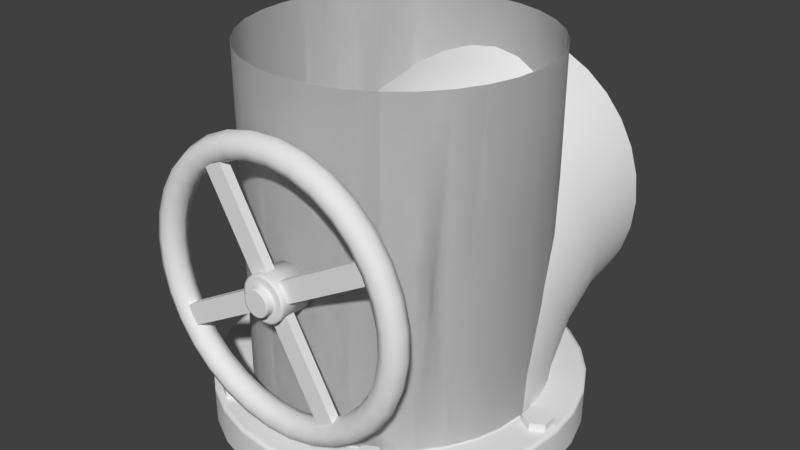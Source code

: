 # Source: PipeSet.blend  (saved by Blender 2.79.0; exported with 4.5.12 LTS)
import bpy
from mathutils import Matrix  # noqa: F401  (used for matrix-valued properties, if any)

bpy.ops.wm.read_factory_settings(use_empty=True)
scene = bpy.context.scene
scene.name = 'Scene'

# ---- collections
col_collection_1 = bpy.data.collections.new('Collection 1'); scene.collection.children.link(col_collection_1)

# ---- world
world_world = bpy.data.worlds.new('World'); scene.world = world_world
world_world.color = (0.05088, 0.05088, 0.05088)
world_world.use_sun_shadow = False
world_world.sun_shadow_jitter_overblur = 0.0
world_world.cycles.sampling_method = 'MANUAL'

# ---- meshes
me_cylinder_003 = bpy.data.meshes.new('Cylinder.003')
me_cylinder_003.from_pydata([(8.634e-09, -0.5, -0.3911), (0.07631, -0.5, -0.3836), (0.1497, -0.5, -0.3614), (0.2173, -0.5, -0.3252), (0.2766, -0.5, -0.2766), (0.3252, -0.5, -0.2173), (0.3614, -0.5, -0.1497), (0.3836, -0.5, -0.07631), (0.3911, -0.5, -4.327e-08), (0.3836, -0.5, 0.07631), (0.3614, -0.5, 0.1497), (0.3252, -0.5, 0.2173), (0.2766, -0.5, 0.2766), (0.2173, -0.5, 0.3252), (0.1497, -0.5, 0.3614), (0.07631, -0.5, 0.3836), (-1.188e-07, -0.5, 0.3911), (-0.07631, -0.5, 0.3836), (-0.1497, -0.5, 0.3614), (-0.2173, -0.5, 0.3252), (-0.2766, -0.5, 0.2766), (-0.3252, -0.5, 0.2173), (-0.3614, -0.5, 0.1497), (-0.3836, -0.5, 0.07631), (-0.3911, -0.5, -3.914e-07), (-0.3836, -0.5, -0.07631), (-0.3614, -0.5, -0.1497), (-0.3252, -0.5, -0.2173), (-0.2766, -0.5, -0.2766), (-0.2173, -0.5, -0.3252), (-0.1497, -0.5, -0.3614), (-0.07631, -0.5, -0.3836), (0.07631, 0.5, -0.3836), (8.634e-09, 0.5, -0.3911), (0.1497, 0.5, -0.3614), (0.2173, 0.5, -0.3252), (0.2766, 0.5, -0.2766), (0.3252, 0.5, -0.2173), (0.3614, 0.5, -0.1497), (0.3836, 0.5, -0.07631), (0.3911, 0.5, -9.013e-08), (0.3836, 0.5, 0.07631), (0.3614, 0.5, 0.1497), (0.3252, 0.5, 0.2173), (0.2766, 0.5, 0.2766), (0.2173, 0.5, 0.3252), (0.1497, 0.5, 0.3614), (0.07631, 0.5, 0.3836), (-1.188e-07, 0.5, 0.3911), (-0.07631, 0.5, 0.3836), (-0.1497, 0.5, 0.3614), (-0.2173, 0.5, 0.3252), (-0.2766, 0.5, 0.2766), (-0.3252, 0.5, 0.2173), (-0.3614, 0.5, 0.1497), (-0.3836, 0.5, 0.07631), (-0.3911, 0.5, -4.383e-07), (-0.3836, 0.5, -0.07631), (-0.3614, 0.5, -0.1497), (-0.3252, 0.5, -0.2173), (-0.2766, 0.5, -0.2766), (-0.2173, 0.5, -0.3252), (-0.1497, 0.5, -0.3614), (-0.07631, 0.5, -0.3836)], [], [(9, 8, 40, 41), (18, 17, 49, 50), (27, 26, 58, 59), (5, 4, 36, 37), (14, 13, 45, 46), (23, 22, 54, 55), (1, 0, 33, 32), (0, 31, 63, 33), (10, 9, 41, 42), (19, 18, 50, 51), (28, 27, 59, 60), (6, 5, 37, 38), (15, 14, 46, 47), (24, 23, 55, 56), (2, 1, 32, 34), (11, 10, 42, 43), (20, 19, 51, 52), (29, 28, 60, 61), (7, 6, 38, 39), (16, 15, 47, 48), (25, 24, 56, 57), (3, 2, 34, 35), (12, 11, 43, 44), (21, 20, 52, 53), (30, 29, 61, 62), (8, 7, 39, 40), (17, 16, 48, 49), (26, 25, 57, 58), (4, 3, 35, 36), (13, 12, 44, 45), (22, 21, 53, 54), (31, 30, 62, 63)])
me_cylinder_003.polygons.foreach_set('use_smooth', [True] * 32)
me_cylinder_003.use_remesh_preserve_volume = False
me_cylinder_003.use_remesh_preserve_attributes = False
me_cylinder_003.use_mirror_vertex_groups = False
me_cylinder_003.update()
me_cylinder_002 = bpy.data.meshes.new('Cylinder.002')
me_cylinder_002.from_pydata([(0.07631, -0.5, -0.3836), (8.634e-09, -0.5, -0.3911), (0.1497, -0.5, -0.3614), (0.2173, -0.5, -0.3252), (0.2766, -0.5, -0.2766), (0.3252, -0.5, -0.2173), (0.3614, -0.5, -0.1497), (0.3836, -0.5, -0.07631), (0.3911, -0.5, -4.642e-08), (0.3836, -0.5, 0.07631), (0.3614, -0.5, 0.1497), (0.3252, -0.5, 0.2173), (0.2766, -0.5, 0.2766), (0.2173, -0.5, 0.3252), (0.1497, -0.5, 0.3614), (0.07631, -0.5, 0.3836), (-1.188e-07, -0.5, 0.3911), (-0.07631, -0.5, 0.3836), (-0.1497, -0.5, 0.3614), (-0.2173, -0.5, 0.3252), (-0.2766, -0.5, 0.2766), (-0.3252, -0.5, 0.2173), (-0.3614, -0.5, 0.1497), (-0.3836, -0.5, 0.07631), (-0.3911, -0.5, -3.946e-07), (-0.3836, -0.5, -0.07631), (-0.3614, -0.5, -0.1497), (-0.3252, -0.5, -0.2173), (-0.2766, -0.5, -0.2766), (-0.2173, -0.5, -0.3252), (-0.1497, -0.5, -0.3614), (-0.07631, -0.5, -0.3836), (0.07631, -0.4555, -0.3925), (8.634e-09, -0.4583, -0.3994), (0.1497, -0.4469, -0.3719), (0.2173, -0.4331, -0.3385), (0.2766, -0.4145, -0.2936), (0.3252, -0.3918, -0.2388), (0.3614, -0.3659, -0.1763), (0.3836, -0.3379, -0.1086), (0.3911, -0.3087, -0.03806), (0.3836, -0.2795, 0.03244), (0.3614, -0.2514, 0.1002), (0.3252, -0.2255, 0.1627), (0.2766, -0.2028, 0.2175), (0.2173, -0.1842, 0.2624), (0.1497, -0.1704, 0.2958), (0.07631, -0.1619, 0.3164), (-1.188e-07, -0.159, 0.3233), (-0.07631, -0.1619, 0.3164), (-0.1497, -0.1704, 0.2958), (-0.2173, -0.1842, 0.2624), (-0.2766, -0.2028, 0.2175), (-0.3252, -0.2255, 0.1627), (-0.3614, -0.2514, 0.1002), (-0.3836, -0.2795, 0.03244), (-0.3911, -0.3087, -0.03806), (-0.3836, -0.3379, -0.1086), (-0.3614, -0.3659, -0.1764), (-0.3252, -0.3918, -0.2388), (-0.2766, -0.4145, -0.2936), (-0.2173, -0.4331, -0.3385), (-0.1497, -0.4469, -0.3719), (-0.07631, -0.4555, -0.3925), (0.07631, -0.4177, -0.4177), (8.634e-09, -0.423, -0.423), (0.1497, -0.402, -0.402), (0.2173, -0.3764, -0.3764), (0.2766, -0.342, -0.342), (0.3252, -0.3001, -0.3001), (0.3614, -0.2523, -0.2523), (0.3836, -0.2004, -0.2004), (0.3911, -0.1464, -0.1464), (0.3836, -0.09249, -0.09249), (0.3614, -0.0406, -0.0406), (0.3252, 0.007213, 0.007212), (0.2766, 0.04912, 0.04912), (0.2173, 0.08352, 0.08352), (0.1497, 0.1091, 0.1091), (0.07631, 0.1248, 0.1248), (-1.188e-07, 0.1301, 0.1301), (-0.07631, 0.1248, 0.1248), (-0.1497, 0.1091, 0.1091), (-0.2173, 0.08352, 0.08352), (-0.2766, 0.04912, 0.04912), (-0.3252, 0.007212, 0.007212), (-0.3614, -0.0406, -0.0406), (-0.3836, -0.09249, -0.09249), (-0.3911, -0.1464, -0.1464), (-0.3836, -0.2004, -0.2004), (-0.3614, -0.2523, -0.2523), (-0.3252, -0.3001, -0.3001), (-0.2766, -0.342, -0.342), (-0.2173, -0.3764, -0.3764), (-0.1497, -0.402, -0.402), (-0.07631, -0.4177, -0.4177), (0.07631, -0.3925, -0.4555), (8.634e-09, -0.3994, -0.4583), (0.1497, -0.3719, -0.4469), (0.2173, -0.3385, -0.4331), (0.2766, -0.2936, -0.4145), (0.3252, -0.2388, -0.3918), (0.3614, -0.1763, -0.3659), (0.3836, -0.1086, -0.3379), (0.3911, -0.03806, -0.3087), (0.3836, 0.03244, -0.2795), (0.3614, 0.1002, -0.2514), (0.3252, 0.1627, -0.2255), (0.2766, 0.2175, -0.2028), (0.2173, 0.2624, -0.1842), (0.1497, 0.2958, -0.1704), (0.07631, 0.3164, -0.1619), (-1.188e-07, 0.3233, -0.159), (-0.07631, 0.3164, -0.1619), (-0.1497, 0.2958, -0.1704), (-0.2173, 0.2624, -0.1842), (-0.2766, 0.2175, -0.2028), (-0.3252, 0.1627, -0.2255), (-0.3614, 0.1002, -0.2514), (-0.3836, 0.03244, -0.2795), (-0.3911, -0.03806, -0.3087), (-0.3836, -0.1086, -0.3379), (-0.3614, -0.1764, -0.3659), (-0.3252, -0.2388, -0.3918), (-0.2766, -0.2936, -0.4145), (-0.2173, -0.3385, -0.4331), (-0.1497, -0.3719, -0.4469), (-0.07631, -0.3925, -0.4555), (0.07631, -0.3836, -0.5), (8.634e-09, -0.3911, -0.5), (0.1497, -0.3614, -0.5), (0.2173, -0.3252, -0.5), (0.2766, -0.2766, -0.5), (0.3252, -0.2173, -0.5), (0.3614, -0.1497, -0.5), (0.3836, -0.07631, -0.5), (0.3911, -1.192e-07, -0.5), (0.3836, 0.07631, -0.5), (0.3614, 0.1497, -0.5), (0.3252, 0.2173, -0.5), (0.2766, 0.2766, -0.5), (0.2173, 0.3252, -0.5), (0.1497, 0.3614, -0.5), (0.07631, 0.3836, -0.5), (-1.188e-07, 0.3911, -0.5), (-0.07631, 0.3836, -0.5), (-0.1497, 0.3614, -0.5), (-0.2173, 0.3252, -0.5), (-0.2766, 0.2766, -0.5), (-0.3252, 0.2173, -0.5), (-0.3614, 0.1497, -0.5), (-0.3836, 0.07631, -0.5), (-0.3911, -4.768e-07, -0.5), (-0.3836, -0.07631, -0.5), (-0.3614, -0.1497, -0.5), (-0.3252, -0.2173, -0.5), (-0.2766, -0.2766, -0.5), (-0.2173, -0.3252, -0.5), (-0.1497, -0.3614, -0.5), (-0.07631, -0.3836, -0.5)], [], [(25, 24, 56, 57), (32, 33, 65, 64), (12, 11, 43, 44), (26, 25, 57, 58), (13, 12, 44, 45), (27, 26, 58, 59), (14, 13, 45, 46), (0, 1, 33, 32), (28, 27, 59, 60), (15, 14, 46, 47), (2, 0, 32, 34), (29, 28, 60, 61), (16, 15, 47, 48), (3, 2, 34, 35), (30, 29, 61, 62), (17, 16, 48, 49), (4, 3, 35, 36), (31, 30, 62, 63), (18, 17, 49, 50), (5, 4, 36, 37), (1, 31, 63, 33), (19, 18, 50, 51), (6, 5, 37, 38), (20, 19, 51, 52), (7, 6, 38, 39), (21, 20, 52, 53), (8, 7, 39, 40), (22, 21, 53, 54), (9, 8, 40, 41), (23, 22, 54, 55), (10, 9, 41, 42), (24, 23, 55, 56), (11, 10, 42, 43), (68, 67, 99, 100), (60, 59, 91, 92), (47, 46, 78, 79), (34, 32, 64, 66), (61, 60, 92, 93), (48, 47, 79, 80), (35, 34, 66, 67), (62, 61, 93, 94), (49, 48, 80, 81), (36, 35, 67, 68), (63, 62, 94, 95), (50, 49, 81, 82), (37, 36, 68, 69), (33, 63, 95, 65), (51, 50, 82, 83), (38, 37, 69, 70), (52, 51, 83, 84), (39, 38, 70, 71), (53, 52, 84, 85), (40, 39, 71, 72), (54, 53, 85, 86), (41, 40, 72, 73), (55, 54, 86, 87), (42, 41, 73, 74), (56, 55, 87, 88), (43, 42, 74, 75), (57, 56, 88, 89), (44, 43, 75, 76), (58, 57, 89, 90), (45, 44, 76, 77), (59, 58, 90, 91), (46, 45, 77, 78), (103, 102, 134, 135), (95, 94, 126, 127), (82, 81, 113, 114), (69, 68, 100, 101), (65, 95, 127, 97), (83, 82, 114, 115), (70, 69, 101, 102), (84, 83, 115, 116), (71, 70, 102, 103), (85, 84, 116, 117), (72, 71, 103, 104), (86, 85, 117, 118), (73, 72, 104, 105), (87, 86, 118, 119), (74, 73, 105, 106), (88, 87, 119, 120), (75, 74, 106, 107), (89, 88, 120, 121), (76, 75, 107, 108), (90, 89, 121, 122), (77, 76, 108, 109), (91, 90, 122, 123), (78, 77, 109, 110), (64, 65, 97, 96), (92, 91, 123, 124), (79, 78, 110, 111), (66, 64, 96, 98), (93, 92, 124, 125), (80, 79, 111, 112), (67, 66, 98, 99), (94, 93, 125, 126), (81, 80, 112, 113), (117, 116, 148, 149), (104, 103, 135, 136), (118, 117, 149, 150), (105, 104, 136, 137), (119, 118, 150, 151), (106, 105, 137, 138), (120, 119, 151, 152), (107, 106, 138, 139), (121, 120, 152, 153), (108, 107, 139, 140), (122, 121, 153, 154), (109, 108, 140, 141), (123, 122, 154, 155), (110, 109, 141, 142), (96, 97, 129, 128), (124, 123, 155, 156), (111, 110, 142, 143), (98, 96, 128, 130), (125, 124, 156, 157), (112, 111, 143, 144), (99, 98, 130, 131), (126, 125, 157, 158), (113, 112, 144, 145), (100, 99, 131, 132), (127, 126, 158, 159), (114, 113, 145, 146), (101, 100, 132, 133), (97, 127, 159, 129), (115, 114, 146, 147), (102, 101, 133, 134), (116, 115, 147, 148)])
me_cylinder_002.polygons.foreach_set('use_smooth', [True] * 128)
me_cylinder_002.use_remesh_preserve_volume = False
me_cylinder_002.use_remesh_preserve_attributes = False
me_cylinder_002.use_mirror_vertex_groups = False
me_cylinder_002.update()
me_cylinder_001 = bpy.data.meshes.new('Cylinder.001')
me_cylinder_001.from_pydata([(8.634e-09, -0.5, -0.3911), (0.07631, -0.5, -0.3836), (0.1497, -0.5, -0.3614), (0.2173, -0.5, -0.3252), (0.2766, -0.5, -0.2766), (0.3252, -0.5, -0.2173), (0.3614, -0.5, -0.1497), (0.3836, -0.5, -0.07631), (0.3911, -0.5, -4.327e-08), (0.3836, -0.5, 0.07631), (0.3614, -0.5, 0.1497), (0.3252, -0.5, 0.2173), (0.2766, -0.5, 0.2766), (0.2173, -0.5, 0.3252), (0.1497, -0.5, 0.3614), (0.07631, -0.5, 0.3836), (-1.188e-07, -0.5, 0.3911), (-0.07631, -0.5, 0.3836), (-0.1497, -0.5, 0.3614), (-0.2173, -0.5, 0.3252), (-0.2766, -0.5, 0.2766), (-0.3252, -0.5, 0.2173), (-0.3614, -0.5, 0.1497), (-0.3836, -0.5, 0.07631), (-0.3911, -0.5, -3.914e-07), (-0.3836, -0.5, -0.07631), (-0.3614, -0.5, -0.1497), (-0.3252, -0.5, -0.2173), (-0.2766, -0.5, -0.2766), (-0.2173, -0.5, -0.3252), (-0.1497, -0.5, -0.3614), (-0.07631, -0.5, -0.3836), (0.07631, 0.5, -0.3836), (8.634e-09, 0.5, -0.3911), (0.1497, 0.5, -0.3614), (0.2173, 0.5, -0.3252), (0.2766, 0.5, -0.2766), (0.3252, 0.5, -0.2173), (0.3614, 0.5, -0.1497), (0.3836, 0.5, -0.07631), (0.3911, 0.5, -9.013e-08), (0.3836, 0.5, 0.07631), (0.3614, 0.5, 0.1497), (0.3252, 0.5, 0.2173), (0.2766, 0.5, 0.2766), (0.2173, 0.5, 0.3252), (0.1497, 0.5, 0.3614), (0.07631, 0.5, 0.3836), (-1.188e-07, 0.5, 0.3911), (-0.07631, 0.5, 0.3836), (-0.1497, 0.5, 0.3614), (-0.2173, 0.5, 0.3252), (-0.2766, 0.5, 0.2766), (-0.3252, 0.5, 0.2173), (-0.3614, 0.5, 0.1497), (-0.3836, 0.5, 0.07631), (-0.3911, 0.5, -4.383e-07), (-0.3836, 0.5, -0.07631), (-0.3614, 0.5, -0.1497), (-0.3252, 0.5, -0.2173), (-0.2766, 0.5, -0.2766), (-0.2173, 0.5, -0.3252), (-0.1497, 0.5, -0.3614), (-0.07631, 0.5, -0.3836), (0.3346, 0.1904, 0.4369), (0.3257, 0.1854, 0.4616), (0.3042, 0.1731, 0.4719), (0.2827, 0.1609, 0.4616), (0.2738, 0.1558, 0.4369), (0.2827, 0.1609, 0.4121), (0.3042, 0.1731, 0.4019), (0.3257, 0.1854, 0.4121), (0.291, 0.252, 0.4369), (0.2833, 0.2453, 0.4616), (0.2646, 0.2291, 0.4719), (0.2459, 0.2129, 0.4616), (0.2381, 0.2062, 0.4369), (0.2459, 0.2129, 0.4121), (0.2646, 0.2291, 0.4019), (0.2833, 0.2453, 0.4121), (0.2363, 0.304, 0.4369), (0.23, 0.2959, 0.4616), (0.2148, 0.2763, 0.4719), (0.1996, 0.2568, 0.4616), (0.1933, 0.2487, 0.4369), (0.1996, 0.2568, 0.4121), (0.2148, 0.2763, 0.4019), (0.23, 0.2959, 0.4121), (0.1724, 0.3442, 0.4369), (0.1678, 0.3351, 0.4616), (0.1568, 0.3129, 0.4719), (0.1457, 0.2908, 0.4616), (0.1411, 0.2816, 0.4369), (0.1457, 0.2908, 0.4121), (0.1568, 0.3129, 0.4019), (0.1678, 0.3351, 0.4121), (0.102, 0.3713, 0.4369), (0.09924, 0.3614, 0.4616), (0.09269, 0.3375, 0.4719), (0.08613, 0.3136, 0.4616), (0.08342, 0.3038, 0.4369), (0.08613, 0.3136, 0.4121), (0.09269, 0.3375, 0.4019), (0.09924, 0.3614, 0.4121), (0.02757, 0.384, 0.4369), (0.02684, 0.3738, 0.4616), (0.02506, 0.3491, 0.4719), (0.02329, 0.3244, 0.4616), (0.02256, 0.3142, 0.4369), (0.02329, 0.3244, 0.4121), (0.02506, 0.3491, 0.4019), (0.02684, 0.3738, 0.4121), (-0.04788, 0.382, 0.4369), (-0.0466, 0.3718, 0.4616), (-0.04352, 0.3473, 0.4719), (-0.04045, 0.3227, 0.4616), (-0.03917, 0.3126, 0.4369), (-0.04045, 0.3227, 0.4121), (-0.04352, 0.3473, 0.4019), (-0.0466, 0.3718, 0.4121), (-0.1215, 0.3653, 0.4369), (-0.1182, 0.3556, 0.4616), (-0.1104, 0.3321, 0.4719), (-0.1026, 0.3086, 0.4616), (-0.0994, 0.2989, 0.4369), (-0.1026, 0.3086, 0.4121), (-0.1104, 0.3321, 0.4019), (-0.1182, 0.3556, 0.4121), (-0.1904, 0.3346, 0.4369), (-0.1854, 0.3257, 0.4616), (-0.1731, 0.3042, 0.4719), (-0.1609, 0.2827, 0.4616), (-0.1558, 0.2738, 0.4369), (-0.1609, 0.2827, 0.4121), (-0.1731, 0.3042, 0.4019), (-0.1854, 0.3257, 0.4121), (-0.252, 0.291, 0.4369), (-0.2453, 0.2833, 0.4616), (-0.2291, 0.2646, 0.4719), (-0.2129, 0.2459, 0.4616), (-0.2062, 0.2381, 0.4369), (-0.2129, 0.2459, 0.4121), (-0.2291, 0.2646, 0.4019), (-0.2453, 0.2833, 0.4121), (-0.304, 0.2363, 0.4369), (-0.2959, 0.23, 0.4616), (-0.2763, 0.2148, 0.4719), (-0.2568, 0.1996, 0.4616), (-0.2487, 0.1933, 0.4369), (-0.2568, 0.1996, 0.4121), (-0.2763, 0.2148, 0.4019), (-0.2959, 0.23, 0.4121), (-0.3442, 0.1724, 0.4369), (-0.3351, 0.1678, 0.4616), (-0.3129, 0.1568, 0.4719), (-0.2908, 0.1457, 0.4616), (-0.2816, 0.1411, 0.4369), (-0.2908, 0.1457, 0.4121), (-0.3129, 0.1568, 0.4019), (-0.3351, 0.1678, 0.4121), (-0.3713, 0.102, 0.4369), (-0.3614, 0.09924, 0.4616), (-0.3375, 0.09269, 0.4719), (-0.3136, 0.08613, 0.4616), (-0.3038, 0.08342, 0.4369), (-0.3136, 0.08613, 0.4121), (-0.3375, 0.09269, 0.4019), (-0.3614, 0.09924, 0.4121), (-0.384, 0.02757, 0.4369), (-0.3738, 0.02684, 0.4616), (-0.3491, 0.02506, 0.4719), (-0.3244, 0.02329, 0.4616), (-0.3142, 0.02256, 0.4369), (-0.3244, 0.02329, 0.4121), (-0.3491, 0.02506, 0.4019), (-0.3738, 0.02684, 0.4121), (-0.382, -0.04788, 0.4369), (-0.3718, -0.0466, 0.4616), (-0.3473, -0.04352, 0.4719), (-0.3227, -0.04045, 0.4616), (-0.3126, -0.03917, 0.4369), (-0.3227, -0.04045, 0.4121), (-0.3473, -0.04352, 0.4019), (-0.3718, -0.0466, 0.4121), (-0.3653, -0.1215, 0.4369), (-0.3556, -0.1182, 0.4616), (-0.3321, -0.1104, 0.4719), (-0.3086, -0.1026, 0.4616), (-0.2989, -0.0994, 0.4369), (-0.3086, -0.1026, 0.4121), (-0.3321, -0.1104, 0.4019), (-0.3556, -0.1182, 0.4121), (-0.3346, -0.1904, 0.4369), (-0.3257, -0.1854, 0.4616), (-0.3042, -0.1731, 0.4719), (-0.2827, -0.1609, 0.4616), (-0.2738, -0.1558, 0.4369), (-0.2827, -0.1609, 0.4121), (-0.3042, -0.1731, 0.4019), (-0.3257, -0.1854, 0.4121), (-0.291, -0.252, 0.4369), (-0.2833, -0.2453, 0.4616), (-0.2646, -0.2291, 0.4719), (-0.2459, -0.2129, 0.4616), (-0.2381, -0.2062, 0.4369), (-0.2459, -0.2129, 0.4121), (-0.2646, -0.2291, 0.4019), (-0.2833, -0.2453, 0.4121), (-0.2363, -0.304, 0.4369), (-0.23, -0.2959, 0.4616), (-0.2148, -0.2763, 0.4719), (-0.1996, -0.2568, 0.4616), (-0.1933, -0.2487, 0.4369), (-0.1996, -0.2568, 0.4121), (-0.2148, -0.2763, 0.4019), (-0.23, -0.2959, 0.4121), (-0.1724, -0.3442, 0.4369), (-0.1678, -0.3351, 0.4616), (-0.1568, -0.3129, 0.4719), (-0.1457, -0.2908, 0.4616), (-0.1411, -0.2816, 0.4369), (-0.1457, -0.2908, 0.4121), (-0.1568, -0.3129, 0.4019), (-0.1678, -0.3351, 0.4121), (-0.102, -0.3713, 0.4369), (-0.09924, -0.3614, 0.4616), (-0.09269, -0.3375, 0.4719), (-0.08613, -0.3136, 0.4616), (-0.08342, -0.3038, 0.4369), (-0.08613, -0.3136, 0.4121), (-0.09269, -0.3375, 0.4019), (-0.09924, -0.3614, 0.4121), (-0.02757, -0.384, 0.4369), (-0.02684, -0.3738, 0.4616), (-0.02506, -0.3491, 0.4719), (-0.02329, -0.3244, 0.4616), (-0.02256, -0.3142, 0.4369), (-0.02329, -0.3244, 0.4121), (-0.02506, -0.3491, 0.4019), (-0.02684, -0.3738, 0.4121), (0.04788, -0.382, 0.4369), (0.0466, -0.3718, 0.4616), (0.04352, -0.3473, 0.4719), (0.04045, -0.3227, 0.4616), (0.03917, -0.3126, 0.4369), (0.04045, -0.3227, 0.4121), (0.04352, -0.3473, 0.4019), (0.0466, -0.3718, 0.4121), (0.1215, -0.3653, 0.4369), (0.1182, -0.3556, 0.4616), (0.1104, -0.3321, 0.4719), (0.1026, -0.3086, 0.4616), (0.0994, -0.2989, 0.4369), (0.1026, -0.3086, 0.4121), (0.1104, -0.3321, 0.4019), (0.1182, -0.3556, 0.4121), (0.1904, -0.3346, 0.4369), (0.1854, -0.3257, 0.4616), (0.1731, -0.3042, 0.4719), (0.1609, -0.2827, 0.4616), (0.1558, -0.2738, 0.4369), (0.1609, -0.2827, 0.4121), (0.1731, -0.3042, 0.4019), (0.1854, -0.3257, 0.4121), (0.252, -0.291, 0.4369), (0.2453, -0.2833, 0.4616), (0.2291, -0.2646, 0.4719), (0.2129, -0.2459, 0.4616), (0.2062, -0.2381, 0.4369), (0.2129, -0.2459, 0.4121), (0.2291, -0.2646, 0.4019), (0.2453, -0.2833, 0.4121), (0.304, -0.2363, 0.4369), (0.2959, -0.23, 0.4616), (0.2763, -0.2148, 0.4719), (0.2568, -0.1996, 0.4616), (0.2487, -0.1933, 0.4369), (0.2568, -0.1996, 0.4121), (0.2763, -0.2148, 0.4019), (0.2959, -0.23, 0.4121), (0.3442, -0.1724, 0.4369), (0.3351, -0.1678, 0.4616), (0.3129, -0.1568, 0.4719), (0.2908, -0.1457, 0.4616), (0.2816, -0.1411, 0.4369), (0.2908, -0.1457, 0.4121), (0.3129, -0.1568, 0.4019), (0.3351, -0.1678, 0.4121), (0.3713, -0.102, 0.4369), (0.3614, -0.09924, 0.4616), (0.3375, -0.09269, 0.4719), (0.3136, -0.08613, 0.4616), (0.3038, -0.08342, 0.4369), (0.3136, -0.08613, 0.4121), (0.3375, -0.09269, 0.4019), (0.3614, -0.09924, 0.4121), (0.384, -0.02757, 0.4369), (0.3738, -0.02684, 0.4616), (0.3491, -0.02506, 0.4719), (0.3244, -0.02329, 0.4616), (0.3142, -0.02256, 0.4369), (0.3244, -0.02329, 0.4121), (0.3491, -0.02506, 0.4019), (0.3738, -0.02684, 0.4121), (0.382, 0.04788, 0.4369), (0.3718, 0.0466, 0.4616), (0.3473, 0.04352, 0.4719), (0.3227, 0.04045, 0.4616), (0.3126, 0.03917, 0.4369), (0.3227, 0.04045, 0.4121), (0.3473, 0.04352, 0.4019), (0.3718, 0.0466, 0.4121), (0.3653, 0.1215, 0.4369), (0.3556, 0.1182, 0.4616), (0.3321, 0.1104, 0.4719), (0.3086, 0.1026, 0.4616), (0.2989, 0.0994, 0.4369), (0.3086, 0.1026, 0.4121), (0.3321, 0.1104, 0.4019), (0.3556, 0.1182, 0.4121), (-1.49e-08, 0.06029, 0.385), (-5.549e-09, 0.03506, 0.4769), (0.01176, 0.05914, 0.385), (0.00684, 0.03439, 0.4769), (0.02307, 0.0557, 0.385), (0.01342, 0.03239, 0.4769), (0.0335, 0.05013, 0.385), (0.01948, 0.02915, 0.4769), (0.04263, 0.04263, 0.385), (0.02479, 0.02479, 0.4769), (0.05013, 0.0335, 0.385), (0.02915, 0.01948, 0.4769), (0.0557, 0.02307, 0.385), (0.03239, 0.01342, 0.4769), (0.05914, 0.01176, 0.385), (0.03439, 0.00684, 0.4769), (0.06029, 0.0, 0.385), (0.03506, 0.0, 0.4769), (0.05914, -0.01176, 0.385), (0.03439, -0.00684, 0.4769), (0.0557, -0.02307, 0.385), (0.03239, -0.01342, 0.4769), (0.05013, -0.0335, 0.385), (0.02915, -0.01948, 0.4769), (0.04263, -0.04263, 0.385), (0.02479, -0.02479, 0.4769), (0.0335, -0.05013, 0.385), (0.01948, -0.02915, 0.4769), (0.02307, -0.0557, 0.385), (0.01342, -0.03239, 0.4769), (0.01176, -0.05914, 0.385), (0.00684, -0.03439, 0.4769), (-3.455e-08, -0.06029, 0.385), (-3.426e-08, -0.03506, 0.4769), (-0.01176, -0.05914, 0.385), (-0.00684, -0.03439, 0.4769), (-0.02307, -0.0557, 0.385), (-0.01342, -0.03239, 0.4769), (-0.0335, -0.05013, 0.385), (-0.01948, -0.02915, 0.4769), (-0.04263, -0.04263, 0.385), (-0.02479, -0.02479, 0.4769), (-0.05013, -0.0335, 0.385), (-0.02915, -0.01948, 0.4769), (-0.0557, -0.02307, 0.385), (-0.03239, -0.01342, 0.4769), (-0.05914, -0.01176, 0.385), (-0.03439, -0.00684, 0.4769), (-0.06029, 0.0, 0.385), (-0.03506, 0.0, 0.4769), (-0.05914, 0.01176, 0.385), (-0.03439, 0.00684, 0.4769), (-0.0557, 0.02307, 0.385), (-0.03239, 0.01342, 0.4769), (-0.05013, 0.0335, 0.385), (-0.02915, 0.01948, 0.4769), (-0.04263, 0.04263, 0.385), (-0.02479, 0.02479, 0.4769), (-0.0335, 0.05013, 0.385), (-0.01948, 0.02915, 0.4769), (-0.02307, 0.0557, 0.385), (-0.01342, 0.03239, 0.4769), (-0.01176, 0.05914, 0.385), (-0.00684, 0.03439, 0.4769), (0.01176, 0.05914, 0.4769), (-1.49e-08, 0.06029, 0.4769), (0.02307, 0.0557, 0.4769), (0.0335, 0.05013, 0.4769), (0.04263, 0.04263, 0.4769), (0.05013, 0.0335, 0.4769), (0.0557, 0.02307, 0.4769), (0.05914, 0.01176, 0.4769), (0.06029, 0.0, 0.4769), (0.05914, -0.01176, 0.4769), (0.0557, -0.02307, 0.4769), (0.05013, -0.0335, 0.4769), (0.04263, -0.04263, 0.4769), (0.0335, -0.05013, 0.4769), (0.02307, -0.0557, 0.4769), (0.01176, -0.05914, 0.4769), (-3.455e-08, -0.06029, 0.4769), (-0.01176, -0.05914, 0.4769), (-0.02307, -0.0557, 0.4769), (-0.0335, -0.05013, 0.4769), (-0.04263, -0.04263, 0.4769), (-0.05013, -0.0335, 0.4769), (-0.0557, -0.02307, 0.4769), (-0.05914, -0.01176, 0.4769), (-0.06029, 0.0, 0.4769), (-0.05914, 0.01176, 0.4769), (-0.0557, 0.02307, 0.4769), (-0.05013, 0.0335, 0.4769), (-0.04263, 0.04263, 0.4769), (-0.0335, 0.05013, 0.4769), (-0.02307, 0.0557, 0.4769), (-0.01176, 0.05914, 0.4769), (0.006367, 0.03201, 0.4988), (-4.225e-09, 0.03263, 0.4988), (0.01249, 0.03015, 0.4988), (0.01813, 0.02714, 0.4988), (0.02308, 0.02308, 0.4988), (0.02713, 0.01813, 0.4988), (0.03015, 0.01249, 0.4988), (0.03201, 0.006367, 0.4988), (0.03263, 0.0, 0.4988), (0.03201, -0.006367, 0.4988), (0.03015, -0.01249, 0.4988), (0.02713, -0.01813, 0.4988), (0.02308, -0.02308, 0.4988), (0.01813, -0.02714, 0.4988), (0.01249, -0.03015, 0.4988), (0.006367, -0.03201, 0.4988), (-3.313e-08, -0.03263, 0.4988), (-0.006367, -0.03201, 0.4988), (-0.01249, -0.03015, 0.4988), (-0.01813, -0.02713, 0.4988), (-0.02308, -0.02308, 0.4988), (-0.02713, -0.01813, 0.4988), (-0.03015, -0.01249, 0.4988), (-0.03201, -0.006367, 0.4988), (-0.03263, 0.0, 0.4988), (-0.03201, 0.006367, 0.4988), (-0.03015, 0.01249, 0.4988), (-0.02713, 0.01813, 0.4988), (-0.02308, 0.02308, 0.4988), (-0.01813, 0.02713, 0.4988), (-0.01249, 0.03015, 0.4988), (-0.006367, 0.03201, 0.4988), (-0.04235, 0.01983, 0.4569), (-0.1973, 0.2921, 0.4569), (-0.04235, 0.01983, 0.432), (-0.1973, 0.2921, 0.432), (0.004584, 0.04654, 0.4569), (-0.1503, 0.3188, 0.4569), (0.004584, 0.04654, 0.432), (-0.1503, 0.3188, 0.432), (0.01983, 0.04235, 0.4569), (0.2921, 0.1973, 0.4569), (0.01983, 0.04235, 0.432), (0.2921, 0.1973, 0.432), (0.04654, -0.004584, 0.4569), (0.3188, 0.1503, 0.4569), (0.04654, -0.004584, 0.432), (0.3188, 0.1503, 0.432), (0.04235, -0.01983, 0.4569), (0.1973, -0.2921, 0.4569), (0.04235, -0.01983, 0.432), (0.1973, -0.2921, 0.432), (-0.004584, -0.04654, 0.4569), (0.1503, -0.3188, 0.4569), (-0.004584, -0.04654, 0.432), (0.1503, -0.3188, 0.432), (-0.01983, -0.04235, 0.4569), (-0.2921, -0.1973, 0.4569), (-0.01983, -0.04235, 0.432), (-0.2921, -0.1973, 0.432), (-0.04654, 0.004584, 0.4569), (-0.3188, -0.1503, 0.4569), (-0.04654, 0.004584, 0.432), (-0.3188, -0.1503, 0.432), (-1.49e-08, 0.06029, 0.4703), (0.01176, 0.05914, 0.4703), (0.02307, 0.0557, 0.4703), (0.0335, 0.05013, 0.4703), (0.04263, 0.04263, 0.4703), (0.05013, 0.0335, 0.4703), (0.0557, 0.02307, 0.4703), (0.05914, 0.01176, 0.4703), (0.06029, 0.0, 0.4703), (0.05914, -0.01176, 0.4703), (0.0557, -0.02307, 0.4703), (0.05013, -0.0335, 0.4703), (0.04263, -0.04263, 0.4703), (0.0335, -0.05013, 0.4703), (0.02307, -0.0557, 0.4703), (0.01176, -0.05914, 0.4703), (-3.455e-08, -0.06029, 0.4703), (-0.01176, -0.05914, 0.4703), (-0.02307, -0.0557, 0.4703), (-0.0335, -0.05013, 0.4703), (-0.04263, -0.04263, 0.4703), (-0.05013, -0.0335, 0.4703), (-0.0557, -0.02307, 0.4703), (-0.05914, -0.01176, 0.4703), (-0.06029, 0.0, 0.4703), (-0.05914, 0.01176, 0.4703), (-0.0557, 0.02307, 0.4703), (-0.05013, 0.0335, 0.4703), (-0.04263, 0.04263, 0.4703), (-0.0335, 0.05013, 0.4703), (-0.02307, 0.0557, 0.4703), (-0.01176, 0.05914, 0.4703), (-1.287e-08, 0.0548, 0.4769), (0.01069, 0.05375, 0.4769), (0.02097, 0.05063, 0.4769), (0.03045, 0.04557, 0.4769), (0.03875, 0.03875, 0.4769), (0.04557, 0.03045, 0.4769), (0.05063, 0.02097, 0.4769), (0.05375, 0.01069, 0.4769), (0.0548, 0.0, 0.4769), (0.05375, -0.01069, 0.4769), (0.05063, -0.02097, 0.4769), (0.04557, -0.03045, 0.4769), (0.03875, -0.03875, 0.4769), (0.03045, -0.04557, 0.4769), (0.02097, -0.05063, 0.4769), (0.01069, -0.05375, 0.4769), (-3.449e-08, -0.0548, 0.4769), (-0.01069, -0.05375, 0.4769), (-0.02097, -0.05063, 0.4769), (-0.03045, -0.04557, 0.4769), (-0.03875, -0.03875, 0.4769), (-0.04557, -0.03045, 0.4769), (-0.05063, -0.02097, 0.4769), (-0.05375, -0.01069, 0.4769), (-0.0548, 0.0, 0.4769), (-0.05375, 0.01069, 0.4769), (-0.05063, 0.02097, 0.4769), (-0.04557, 0.03045, 0.4769), (-0.03875, 0.03875, 0.4769), (-0.03045, 0.04557, 0.4769), (-0.02097, 0.05063, 0.4769), (-0.01069, 0.05375, 0.4769), (-6.977e-09, 0.03891, 0.4769), (0.007591, 0.03816, 0.4769), (0.01489, 0.03595, 0.4769), (0.02162, 0.03235, 0.4769), (0.02751, 0.02751, 0.4769), (0.03235, 0.02162, 0.4769), (0.03595, 0.01489, 0.4769), (0.03816, 0.007591, 0.4769), (0.03891, 0.0, 0.4769), (0.03816, -0.007591, 0.4769), (0.03595, -0.01489, 0.4769), (0.03235, -0.02162, 0.4769), (0.02751, -0.02751, 0.4769), (0.02162, -0.03235, 0.4769), (0.01489, -0.03595, 0.4769), (0.007591, -0.03816, 0.4769), (-3.431e-08, -0.03891, 0.4769), (-0.007591, -0.03816, 0.4769), (-0.01489, -0.03595, 0.4769), (-0.02162, -0.03235, 0.4769), (-0.02751, -0.02751, 0.4769), (-0.03235, -0.02162, 0.4769), (-0.03595, -0.01489, 0.4769), (-0.03816, -0.007591, 0.4769), (-0.03891, 0.0, 0.4769), (-0.03816, 0.007591, 0.4769), (-0.03595, 0.01489, 0.4769), (-0.03235, 0.02162, 0.4769), (-0.02751, 0.02751, 0.4769), (-0.02162, 0.03235, 0.4769), (-0.01489, 0.03595, 0.4769), (-0.007591, 0.03816, 0.4769), (0.01948, 0.02915, 0.4802), (0.02479, 0.02479, 0.4802), (-0.01342, 0.03239, 0.4802), (-0.00684, 0.03439, 0.4802), (-0.00684, -0.03439, 0.4802), (-0.01342, -0.03239, 0.4802), (0.02915, 0.01948, 0.4802), (-5.549e-09, 0.03506, 0.4802), (-0.01948, -0.02915, 0.4802), (0.03239, 0.01342, 0.4802), (-0.02479, -0.02479, 0.4802), (0.03439, 0.00684, 0.4802), (-0.02915, -0.01948, 0.4802), (0.03506, 0.0, 0.4802), (-0.03239, -0.01342, 0.4802), (0.03439, -0.00684, 0.4802), (-0.03439, -0.00684, 0.4802), (0.03239, -0.01342, 0.4802), (-0.03506, 0.0, 0.4802), (0.02915, -0.01948, 0.4802), (-0.03439, 0.00684, 0.4802), (0.02479, -0.02479, 0.4802), (-0.03239, 0.01342, 0.4802), (0.01948, -0.02915, 0.4802), (-0.02915, 0.01948, 0.4802), (0.01342, -0.03239, 0.4802), (0.00684, 0.03439, 0.4802), (-0.02479, 0.02479, 0.4802), (0.00684, -0.03439, 0.4802), (0.01342, 0.03239, 0.4802), (-0.01948, 0.02915, 0.4802), (-3.426e-08, -0.03506, 0.4802), (0.01948, 0.02915, 0.4963), (-0.01342, 0.03239, 0.4963), (-0.00684, -0.03439, 0.4963), (0.02479, 0.02479, 0.4963), (-0.00684, 0.03439, 0.4963), (-0.01342, -0.03239, 0.4963), (0.02915, 0.01948, 0.4963), (-5.549e-09, 0.03506, 0.4963), (-0.01948, -0.02915, 0.4963), (0.03239, 0.01342, 0.4963), (-0.02479, -0.02479, 0.4963), (0.03439, 0.00684, 0.4963), (-0.02915, -0.01948, 0.4963), (0.03506, 0.0, 0.4963), (-0.03239, -0.01342, 0.4963), (0.03439, -0.00684, 0.4963), (-0.03439, -0.00684, 0.4963), (0.03239, -0.01342, 0.4963), (-0.03506, 0.0, 0.4963), (0.02915, -0.01948, 0.4963), (-0.03439, 0.00684, 0.4963), (0.02479, -0.02479, 0.4963), (-0.03239, 0.01342, 0.4963), (0.01948, -0.02915, 0.4963), (-0.02915, 0.01948, 0.4963), (0.01342, -0.03239, 0.4963), (0.00684, 0.03439, 0.4963), (-0.02479, 0.02479, 0.4963), (0.00684, -0.03439, 0.4963), (0.01342, 0.03239, 0.4963), (-0.01948, 0.02915, 0.4963), (-3.426e-08, -0.03506, 0.4963), (0.00684, 0.03439, 0.4988), (-5.549e-09, 0.03506, 0.4988), (0.01342, 0.03239, 0.4988), (0.01948, 0.02915, 0.4988), (0.02479, 0.02479, 0.4988), (0.02915, 0.01948, 0.4988), (0.03239, 0.01342, 0.4988), (0.03439, 0.00684, 0.4988), (0.03506, 0.0, 0.4988), (0.03439, -0.00684, 0.4988), (0.03239, -0.01342, 0.4988), (0.02915, -0.01948, 0.4988), (0.02479, -0.02479, 0.4988), (0.01948, -0.02915, 0.4988), (0.01342, -0.03239, 0.4988), (0.00684, -0.03439, 0.4988), (-3.426e-08, -0.03506, 0.4988), (-0.00684, -0.03439, 0.4988), (-0.01342, -0.03239, 0.4988), (-0.01948, -0.02915, 0.4988), (-0.02479, -0.02479, 0.4988), (-0.02915, -0.01948, 0.4988), (-0.03239, -0.01342, 0.4988), (-0.03439, -0.00684, 0.4988), (-0.03506, 0.0, 0.4988), (-0.03439, 0.00684, 0.4988), (-0.03239, 0.01342, 0.4988), (-0.02915, 0.01948, 0.4988), (-0.02479, 0.02479, 0.4988), (-0.01948, 0.02915, 0.4988), (-0.01342, 0.03239, 0.4988), (-0.00684, 0.03439, 0.4988)], [], [(9, 8, 40, 41), (18, 17, 49, 50), (27, 26, 58, 59), (5, 4, 36, 37), (14, 13, 45, 46), (23, 22, 54, 55), (1, 0, 33, 32), (0, 31, 63, 33), (10, 9, 41, 42), (19, 18, 50, 51), (28, 27, 59, 60), (6, 5, 37, 38), (15, 14, 46, 47), (24, 23, 55, 56), (2, 1, 32, 34), (11, 10, 42, 43), (20, 19, 51, 52), (29, 28, 60, 61), (7, 6, 38, 39), (16, 15, 47, 48), (25, 24, 56, 57), (3, 2, 34, 35), (12, 11, 43, 44), (21, 20, 52, 53), (30, 29, 61, 62), (8, 7, 39, 40), (17, 16, 48, 49), (26, 25, 57, 58), (4, 3, 35, 36), (13, 12, 44, 45), (22, 21, 53, 54), (31, 30, 62, 63), (64, 72, 73, 65), (65, 73, 74, 66), (66, 74, 75, 67), (67, 75, 76, 68), (68, 76, 77, 69), (69, 77, 78, 70), (70, 78, 79, 71), (71, 79, 72, 64), (72, 80, 81, 73), (73, 81, 82, 74), (74, 82, 83, 75), (75, 83, 84, 76), (76, 84, 85, 77), (77, 85, 86, 78), (78, 86, 87, 79), (79, 87, 80, 72), (80, 88, 89, 81), (81, 89, 90, 82), (82, 90, 91, 83), (83, 91, 92, 84), (84, 92, 93, 85), (85, 93, 94, 86), (86, 94, 95, 87), (87, 95, 88, 80), (88, 96, 97, 89), (89, 97, 98, 90), (90, 98, 99, 91), (91, 99, 100, 92), (92, 100, 101, 93), (93, 101, 102, 94), (94, 102, 103, 95), (95, 103, 96, 88), (96, 104, 105, 97), (97, 105, 106, 98), (98, 106, 107, 99), (99, 107, 108, 100), (100, 108, 109, 101), (101, 109, 110, 102), (102, 110, 111, 103), (103, 111, 104, 96), (104, 112, 113, 105), (105, 113, 114, 106), (106, 114, 115, 107), (107, 115, 116, 108), (108, 116, 117, 109), (109, 117, 118, 110), (110, 118, 119, 111), (111, 119, 112, 104), (112, 120, 121, 113), (113, 121, 122, 114), (114, 122, 123, 115), (115, 123, 124, 116), (116, 124, 125, 117), (117, 125, 126, 118), (118, 126, 127, 119), (119, 127, 120, 112), (120, 128, 129, 121), (121, 129, 130, 122), (122, 130, 131, 123), (123, 131, 132, 124), (124, 132, 133, 125), (125, 133, 134, 126), (126, 134, 135, 127), (127, 135, 128, 120), (128, 136, 137, 129), (129, 137, 138, 130), (130, 138, 139, 131), (131, 139, 140, 132), (132, 140, 141, 133), (133, 141, 142, 134), (134, 142, 143, 135), (135, 143, 136, 128), (136, 144, 145, 137), (137, 145, 146, 138), (138, 146, 147, 139), (139, 147, 148, 140), (140, 148, 149, 141), (141, 149, 150, 142), (142, 150, 151, 143), (143, 151, 144, 136), (144, 152, 153, 145), (145, 153, 154, 146), (146, 154, 155, 147), (147, 155, 156, 148), (148, 156, 157, 149), (149, 157, 158, 150), (150, 158, 159, 151), (151, 159, 152, 144), (152, 160, 161, 153), (153, 161, 162, 154), (154, 162, 163, 155), (155, 163, 164, 156), (156, 164, 165, 157), (157, 165, 166, 158), (158, 166, 167, 159), (159, 167, 160, 152), (160, 168, 169, 161), (161, 169, 170, 162), (162, 170, 171, 163), (163, 171, 172, 164), (164, 172, 173, 165), (165, 173, 174, 166), (166, 174, 175, 167), (167, 175, 168, 160), (168, 176, 177, 169), (169, 177, 178, 170), (170, 178, 179, 171), (171, 179, 180, 172), (172, 180, 181, 173), (173, 181, 182, 174), (174, 182, 183, 175), (175, 183, 176, 168), (176, 184, 185, 177), (177, 185, 186, 178), (178, 186, 187, 179), (179, 187, 188, 180), (180, 188, 189, 181), (181, 189, 190, 182), (182, 190, 191, 183), (183, 191, 184, 176), (184, 192, 193, 185), (185, 193, 194, 186), (186, 194, 195, 187), (187, 195, 196, 188), (188, 196, 197, 189), (189, 197, 198, 190), (190, 198, 199, 191), (191, 199, 192, 184), (192, 200, 201, 193), (193, 201, 202, 194), (194, 202, 203, 195), (195, 203, 204, 196), (196, 204, 205, 197), (197, 205, 206, 198), (198, 206, 207, 199), (199, 207, 200, 192), (200, 208, 209, 201), (201, 209, 210, 202), (202, 210, 211, 203), (203, 211, 212, 204), (204, 212, 213, 205), (205, 213, 214, 206), (206, 214, 215, 207), (207, 215, 208, 200), (208, 216, 217, 209), (209, 217, 218, 210), (210, 218, 219, 211), (211, 219, 220, 212), (212, 220, 221, 213), (213, 221, 222, 214), (214, 222, 223, 215), (215, 223, 216, 208), (216, 224, 225, 217), (217, 225, 226, 218), (218, 226, 227, 219), (219, 227, 228, 220), (220, 228, 229, 221), (221, 229, 230, 222), (222, 230, 231, 223), (223, 231, 224, 216), (224, 232, 233, 225), (225, 233, 234, 226), (226, 234, 235, 227), (227, 235, 236, 228), (228, 236, 237, 229), (229, 237, 238, 230), (230, 238, 239, 231), (231, 239, 232, 224), (232, 240, 241, 233), (233, 241, 242, 234), (234, 242, 243, 235), (235, 243, 244, 236), (236, 244, 245, 237), (237, 245, 246, 238), (238, 246, 247, 239), (239, 247, 240, 232), (240, 248, 249, 241), (241, 249, 250, 242), (242, 250, 251, 243), (243, 251, 252, 244), (244, 252, 253, 245), (245, 253, 254, 246), (246, 254, 255, 247), (247, 255, 248, 240), (248, 256, 257, 249), (249, 257, 258, 250), (250, 258, 259, 251), (251, 259, 260, 252), (252, 260, 261, 253), (253, 261, 262, 254), (254, 262, 263, 255), (255, 263, 256, 248), (256, 264, 265, 257), (257, 265, 266, 258), (258, 266, 267, 259), (259, 267, 268, 260), (260, 268, 269, 261), (261, 269, 270, 262), (262, 270, 271, 263), (263, 271, 264, 256), (264, 272, 273, 265), (265, 273, 274, 266), (266, 274, 275, 267), (267, 275, 276, 268), (268, 276, 277, 269), (269, 277, 278, 270), (270, 278, 279, 271), (271, 279, 272, 264), (272, 280, 281, 273), (273, 281, 282, 274), (274, 282, 283, 275), (275, 283, 284, 276), (276, 284, 285, 277), (277, 285, 286, 278), (278, 286, 287, 279), (279, 287, 280, 272), (280, 288, 289, 281), (281, 289, 290, 282), (282, 290, 291, 283), (283, 291, 292, 284), (284, 292, 293, 285), (285, 293, 294, 286), (286, 294, 295, 287), (287, 295, 288, 280), (288, 296, 297, 289), (289, 297, 298, 290), (290, 298, 299, 291), (291, 299, 300, 292), (292, 300, 301, 293), (293, 301, 302, 294), (294, 302, 303, 295), (295, 303, 296, 288), (296, 304, 305, 297), (297, 305, 306, 298), (298, 306, 307, 299), (299, 307, 308, 300), (300, 308, 309, 301), (301, 309, 310, 302), (302, 310, 311, 303), (303, 311, 304, 296), (304, 312, 313, 305), (305, 313, 314, 306), (306, 314, 315, 307), (307, 315, 316, 308), (308, 316, 317, 309), (309, 317, 318, 310), (310, 318, 319, 311), (311, 319, 312, 304), (312, 64, 65, 313), (313, 65, 66, 314), (314, 66, 67, 315), (315, 67, 68, 316), (316, 68, 69, 317), (317, 69, 70, 318), (318, 70, 71, 319), (319, 71, 64, 312), (480, 385, 384, 481), (481, 384, 386, 482), (482, 386, 387, 483), (483, 387, 388, 484), (484, 388, 389, 485), (485, 389, 390, 486), (486, 390, 391, 487), (487, 391, 392, 488), (488, 392, 393, 489), (489, 393, 394, 490), (490, 394, 395, 491), (491, 395, 396, 492), (492, 396, 397, 493), (493, 397, 398, 494), (494, 398, 399, 495), (495, 399, 400, 496), (496, 400, 401, 497), (497, 401, 402, 498), (498, 402, 403, 499), (499, 403, 404, 500), (500, 404, 405, 501), (501, 405, 406, 502), (502, 406, 407, 503), (503, 407, 408, 504), (504, 408, 409, 505), (505, 409, 410, 506), (506, 410, 411, 507), (507, 411, 412, 508), (508, 412, 413, 509), (509, 413, 414, 510), (611, 608, 643, 644), (510, 414, 415, 511), (511, 415, 385, 480), (320, 322, 324, 326, 328, 330, 332, 334, 336, 338, 340, 342, 344, 346, 348, 350, 352, 354, 356, 358, 360, 362, 364, 366, 368, 370, 372, 374, 376, 378, 380, 382), (512, 513, 384, 385), (513, 514, 386, 384), (514, 515, 387, 386), (515, 516, 388, 387), (516, 517, 389, 388), (517, 518, 390, 389), (518, 519, 391, 390), (519, 520, 392, 391), (520, 521, 393, 392), (521, 522, 394, 393), (522, 523, 395, 394), (523, 524, 396, 395), (524, 525, 397, 396), (525, 526, 398, 397), (526, 527, 399, 398), (527, 528, 400, 399), (528, 529, 401, 400), (529, 530, 402, 401), (530, 531, 403, 402), (531, 532, 404, 403), (532, 533, 405, 404), (533, 534, 406, 405), (534, 535, 407, 406), (535, 536, 408, 407), (536, 537, 409, 408), (537, 538, 410, 409), (538, 539, 411, 410), (539, 540, 412, 411), (540, 541, 413, 412), (541, 542, 414, 413), (542, 543, 415, 414), (543, 512, 385, 415), (416, 417, 447, 446, 445, 444, 443, 442, 441, 440, 439, 438, 437, 436, 435, 434, 433, 432, 431, 430, 429, 428, 427, 426, 425, 424, 423, 422, 421, 420, 419, 418), (612, 609, 670, 671), (613, 610, 657, 658), (614, 611, 644, 645), (615, 612, 671, 641), (616, 613, 658, 659), (617, 614, 645, 646), (618, 616, 659, 660), (619, 617, 646, 647), (620, 618, 660, 661), (621, 619, 647, 648), (622, 620, 661, 662), (623, 621, 648, 649), (624, 622, 662, 663), (625, 623, 649, 650), (626, 624, 663, 664), (627, 625, 650, 651), (628, 626, 664, 665), (629, 627, 651, 652), (630, 628, 665, 666), (631, 629, 652, 653), (632, 630, 666, 667), (633, 631, 653, 654), (634, 615, 641, 640), (635, 632, 667, 668), (636, 633, 654, 655), (637, 634, 640, 642), (638, 635, 668, 669), (639, 636, 655, 656), (608, 637, 642, 643), (609, 638, 669, 670), (610, 639, 656, 657), (448, 449, 451, 450), (450, 451, 455, 454), (454, 455, 453, 452), (452, 453, 449, 448), (450, 454, 452, 448), (455, 451, 449, 453), (456, 457, 459, 458), (458, 459, 463, 462), (462, 463, 461, 460), (460, 461, 457, 456), (458, 462, 460, 456), (463, 459, 457, 461), (464, 465, 467, 466), (466, 467, 471, 470), (470, 471, 469, 468), (468, 469, 465, 464), (466, 470, 468, 464), (471, 467, 465, 469), (472, 473, 475, 474), (474, 475, 479, 478), (478, 479, 477, 476), (476, 477, 473, 472), (474, 478, 476, 472), (479, 475, 473, 477), (382, 511, 480, 320), (380, 510, 511, 382), (378, 509, 510, 380), (376, 508, 509, 378), (374, 507, 508, 376), (372, 506, 507, 374), (370, 505, 506, 372), (368, 504, 505, 370), (366, 503, 504, 368), (364, 502, 503, 366), (362, 501, 502, 364), (360, 500, 501, 362), (358, 499, 500, 360), (356, 498, 499, 358), (354, 497, 498, 356), (352, 496, 497, 354), (350, 495, 496, 352), (348, 494, 495, 350), (346, 493, 494, 348), (344, 492, 493, 346), (342, 491, 492, 344), (340, 490, 491, 342), (338, 489, 490, 340), (336, 488, 489, 338), (334, 487, 488, 336), (332, 486, 487, 334), (330, 485, 486, 332), (328, 484, 485, 330), (326, 483, 484, 328), (324, 482, 483, 326), (322, 481, 482, 324), (320, 480, 481, 322), (575, 544, 512, 543), (574, 575, 543, 542), (573, 574, 542, 541), (572, 573, 541, 540), (571, 572, 540, 539), (570, 571, 539, 538), (569, 570, 538, 537), (568, 569, 537, 536), (567, 568, 536, 535), (566, 567, 535, 534), (565, 566, 534, 533), (564, 565, 533, 532), (563, 564, 532, 531), (562, 563, 531, 530), (561, 562, 530, 529), (560, 561, 529, 528), (559, 560, 528, 527), (558, 559, 527, 526), (557, 558, 526, 525), (556, 557, 525, 524), (555, 556, 524, 523), (554, 555, 523, 522), (553, 554, 522, 521), (552, 553, 521, 520), (551, 552, 520, 519), (550, 551, 519, 518), (549, 550, 518, 517), (548, 549, 517, 516), (547, 548, 516, 515), (546, 547, 515, 514), (545, 546, 514, 513), (544, 545, 513, 512), (321, 323, 545, 544), (323, 325, 546, 545), (325, 327, 547, 546), (327, 329, 548, 547), (329, 331, 549, 548), (331, 333, 550, 549), (333, 335, 551, 550), (335, 337, 552, 551), (337, 339, 553, 552), (339, 341, 554, 553), (341, 343, 555, 554), (343, 345, 556, 555), (345, 347, 557, 556), (347, 349, 558, 557), (349, 351, 559, 558), (351, 353, 560, 559), (353, 355, 561, 560), (355, 357, 562, 561), (357, 359, 563, 562), (359, 361, 564, 563), (361, 363, 565, 564), (363, 365, 566, 565), (365, 367, 567, 566), (367, 369, 568, 567), (369, 371, 569, 568), (371, 373, 570, 569), (373, 375, 571, 570), (375, 377, 572, 571), (377, 379, 573, 572), (379, 381, 574, 573), (381, 383, 575, 574), (383, 321, 544, 575), (355, 353, 607, 580), (381, 379, 606, 578), (327, 325, 605, 576), (353, 351, 604, 607), (379, 377, 603, 606), (325, 323, 602, 605), (351, 349, 601, 604), (377, 375, 600, 603), (323, 321, 583, 602), (349, 347, 599, 601), (375, 373, 598, 600), (347, 345, 597, 599), (373, 371, 596, 598), (345, 343, 595, 597), (371, 369, 594, 596), (343, 341, 593, 595), (369, 367, 592, 594), (341, 339, 591, 593), (367, 365, 590, 592), (339, 337, 589, 591), (365, 363, 588, 590), (337, 335, 587, 589), (363, 361, 586, 588), (335, 333, 585, 587), (361, 359, 584, 586), (333, 331, 582, 585), (359, 357, 581, 584), (321, 383, 579, 583), (331, 329, 577, 582), (357, 355, 580, 581), (383, 381, 578, 579), (329, 327, 576, 577), (580, 607, 639, 610), (578, 606, 638, 609), (576, 605, 637, 608), (607, 604, 636, 639), (606, 603, 635, 638), (605, 602, 634, 637), (604, 601, 633, 636), (603, 600, 632, 635), (602, 583, 615, 634), (601, 599, 631, 633), (600, 598, 630, 632), (599, 597, 629, 631), (598, 596, 628, 630), (597, 595, 627, 629), (596, 594, 626, 628), (595, 593, 625, 627), (594, 592, 624, 626), (593, 591, 623, 625), (592, 590, 622, 624), (591, 589, 621, 623), (590, 588, 620, 622), (589, 587, 619, 621), (588, 586, 618, 620), (587, 585, 617, 619), (586, 584, 616, 618), (585, 582, 614, 617), (584, 581, 613, 616), (583, 579, 612, 615), (582, 577, 611, 614), (581, 580, 610, 613), (579, 578, 609, 612), (577, 576, 608, 611), (417, 416, 640, 641), (416, 418, 642, 640), (418, 419, 643, 642), (419, 420, 644, 643), (420, 421, 645, 644), (421, 422, 646, 645), (422, 423, 647, 646), (423, 424, 648, 647), (424, 425, 649, 648), (425, 426, 650, 649), (426, 427, 651, 650), (427, 428, 652, 651), (428, 429, 653, 652), (429, 430, 654, 653), (430, 431, 655, 654), (431, 432, 656, 655), (432, 433, 657, 656), (433, 434, 658, 657), (434, 435, 659, 658), (435, 436, 660, 659), (436, 437, 661, 660), (437, 438, 662, 661), (438, 439, 663, 662), (439, 440, 664, 663), (440, 441, 665, 664), (441, 442, 666, 665), (442, 443, 667, 666), (443, 444, 668, 667), (444, 445, 669, 668), (445, 446, 670, 669), (446, 447, 671, 670), (447, 417, 641, 671)])
me_cylinder_001.polygons.foreach_set('use_smooth', [1, 1, 1, 1, 1, 1, 1, 1, 1, 1, 1, 1, 1, 1, 1, 1, 1, 1, 1, 1, 1, 1, 1, 1, 1, 1, 1, 1, 1, 1, 1, 1, 1, 1, 1, 1, 1, 1, 1, 1, 1, 1, 1, 1, 1, 1, 1, 1, 1, 1, 1, 1, 1, 1, 1, 1, 1, 1, 1, 1, 1, 1, 1, 1, 1, 1, 1, 1, 1, 1, 1, 1, 1, 1, 1, 1, 1, 1, 1, 1, 1, 1, 1, 1, 1, 1, 1, 1, 1, 1, 1, 1, 1, 1, 1, 1, 1, 1, 1, 1, 1, 1, 1, 1, 1, 1, 1, 1, 1, 1, 1, 1, 1, 1, 1, 1, 1, 1, 1, 1, 1, 1, 1, 1, 1, 1, 1, 1, 1, 1, 1, 1, 1, 1, 1, 1, 1, 1, 1, 1, 1, 1, 1, 1, 1, 1, 1, 1, 1, 1, 1, 1, 1, 1, 1, 1, 1, 1, 1, 1, 1, 1, 1, 1, 1, 1, 1, 1, 1, 1, 1, 1, 1, 1, 1, 1, 1, 1, 1, 1, 1, 1, 1, 1, 1, 1, 1, 1, 1, 1, 1, 1, 1, 1, 1, 1, 1, 1, 1, 1, 1, 1, 1, 1, 1, 1, 1, 1, 1, 1, 1, 1, 1, 1, 1, 1, 1, 1, 1, 1, 1, 1, 1, 1, 1, 1, 1, 1, 1, 1, 1, 1, 1, 1, 1, 1, 1, 1, 1, 1, 1, 1, 1, 1, 1, 1, 1, 1, 1, 1, 1, 1, 1, 1, 1, 1, 1, 1, 1, 1, 1, 1, 1, 1, 1, 1, 1, 1, 1, 1, 1, 1, 1, 1, 1, 1, 1, 1, 1, 1, 1, 1, 1, 1, 1, 1, 1, 1, 1, 1, 1, 1, 1, 1, 1, 1, 1, 1, 1, 1, 1, 1, 1, 1, 1, 1, 1, 1, 1, 1, 1, 1, 1, 1, 1, 1, 1, 1, 1, 1, 1, 1, 1, 1, 1, 1, 1, 1, 1, 1, 1, 1, 1, 1, 1, 1, 1, 1, 1, 1, 1, 1, 1, 1, 1, 1, 1, 1, 1, 1, 1, 1, 1, 1, 1, 1, 1, 1, 1, 1, 1, 1, 1, 1, 1, 1, 1, 1, 1, 1, 1, 1, 1, 1, 1, 1, 1, 1, 1, 1, 1, 1, 1, 1, 1, 1, 0, 0, 0, 0, 0, 0, 0, 0, 0, 0, 0, 0, 0, 0, 0, 0, 0, 0, 0, 0, 0, 0, 0, 0, 1, 1, 1, 1, 1, 1, 1, 1, 1, 1, 1, 1, 1, 1, 1, 1, 1, 1, 1, 1, 1, 1, 1, 1, 1, 1, 1, 1, 1, 1, 1, 1, 1, 1, 1, 1, 1, 1, 1, 1, 1, 1, 1, 1, 1, 1, 1, 1, 1, 1, 1, 1, 1, 1, 1, 1, 1, 1, 1, 1, 1, 1, 1, 1, 1, 1, 1, 1, 1, 1, 1, 1, 1, 1, 1, 1, 1, 1, 1, 1, 1, 1, 1, 1, 1, 1, 1, 1, 1, 1, 1, 1, 1, 1, 1, 1, 1, 1, 1, 1, 1, 1, 1, 1, 1, 1, 1, 1, 1, 1, 1, 1, 1, 1, 1, 1, 1, 1, 1, 1, 1, 1, 1, 1, 1, 1, 1, 1, 1, 1, 1, 1, 1, 1, 1, 1, 1, 1, 1, 1, 1, 1, 1, 1, 1, 1, 1, 1, 1, 1, 1, 1, 1, 1, 1, 1, 1, 1, 1, 1, 1, 1, 1, 1, 1, 1, 1, 1, 1, 1, 1, 1, 1, 1, 1, 1, 1, 1, 1, 1, 1, 1, 1, 1, 1, 1, 1, 1, 1, 1, 1, 1])
me_cylinder_001.use_remesh_preserve_volume = False
me_cylinder_001.use_remesh_preserve_attributes = False
me_cylinder_001.use_mirror_vertex_groups = False
me_cylinder_001.update()
me_cylinder = bpy.data.meshes.new('Cylinder')
me_cylinder.from_pydata([(8.634e-09, 0.5, -0.3911), (0.07631, 0.5, -0.3836), (0.1497, 0.5, -0.3614), (0.2173, 0.5, -0.3252), (0.2766, 0.5, -0.2766), (0.3252, 0.5, -0.2173), (0.3614, 0.5, -0.1497), (0.3836, 0.5, -0.07631), (0.3911, 0.5, -8.698e-08), (0.3836, 0.5, 0.07631), (0.3614, 0.5, 0.1497), (0.3252, 0.5, 0.2173), (0.2766, 0.5, 0.2766), (0.2173, 0.5, 0.3252), (0.1497, 0.5, 0.3614), (0.07631, 0.5, 0.3836), (-1.188e-07, 0.5, 0.3911), (-0.07631, 0.5, 0.3836), (-0.1497, 0.5, 0.3614), (-0.2173, 0.5, 0.3252), (-0.2766, 0.5, 0.2766), (-0.3252, 0.5, 0.2173), (-0.3614, 0.5, 0.1497), (-0.3836, 0.5, 0.07631), (-0.3911, 0.5, -4.351e-07), (-0.3836, 0.5, -0.07631), (-0.3614, 0.5, -0.1497), (-0.3252, 0.5, -0.2173), (-0.2766, 0.5, -0.2766), (-0.2173, 0.5, -0.3252), (-0.1497, 0.5, -0.3614), (-0.07631, 0.5, -0.3836), (8.634e-09, -0.4009, -0.3911), (0.07631, -0.4009, -0.3836), (0.1497, -0.4009, -0.3614), (0.2173, -0.4009, -0.3252), (0.2766, -0.4009, -0.2766), (0.3252, -0.4009, -0.2173), (0.3614, -0.4009, -0.1497), (0.3836, -0.4009, -0.07631), (0.3911, -0.4009, -4.76e-08), (0.3836, -0.4009, 0.07631), (0.3614, -0.4009, 0.1497), (0.3252, -0.4009, 0.2173), (0.2766, -0.4009, 0.2766), (0.2173, -0.4009, 0.3252), (0.1497, -0.4009, 0.3614), (0.07631, -0.4009, 0.3836), (-1.188e-07, -0.4009, 0.3911), (-0.07631, -0.4009, 0.3836), (-0.1497, -0.4009, 0.3614), (-0.2173, -0.4009, 0.3252), (-0.2766, -0.4009, 0.2766), (-0.3252, -0.4009, 0.2173), (-0.3614, -0.4009, 0.1497), (-0.3836, -0.4009, 0.07631), (-0.3911, -0.4009, -3.958e-07), (-0.3836, -0.4009, -0.07631), (-0.3614, -0.4009, -0.1497), (-0.3252, -0.4009, -0.2173), (-0.2766, -0.4009, -0.2766), (-0.2173, -0.4009, -0.3252), (-0.1497, -0.4009, -0.3614), (-0.07631, -0.4009, -0.3836), (-9.09e-11, -0.5, -0.4952), (0.0966, -0.5, -0.4856), (0.0966, -0.4009, -0.4856), (0.1895, -0.5, -0.4575), (0.1895, -0.4009, -0.4575), (0.2751, -0.5, -0.4117), (0.2751, -0.4009, -0.4117), (0.3501, -0.5, -0.3501), (0.3501, -0.4009, -0.3501), (0.4117, -0.5, -0.2751), (0.4117, -0.4009, -0.2751), (0.4575, -0.5, -0.1895), (0.4575, -0.4009, -0.1895), (0.4856, -0.5, -0.0966), (0.4856, -0.4009, -0.0966), (0.4952, -0.5, -1.845e-08), (0.4952, -0.4009, -2.278e-08), (0.4856, -0.5, 0.0966), (0.4856, -0.4009, 0.0966), (0.4575, -0.5, 0.1895), (0.4575, -0.4009, 0.1895), (0.4117, -0.5, 0.2751), (0.4117, -0.4009, 0.2751), (0.3501, -0.5, 0.3501), (0.3501, -0.4009, 0.3501), (0.2751, -0.5, 0.4117), (0.2751, -0.4009, 0.4117), (0.1895, -0.5, 0.4575), (0.1895, -0.4009, 0.4575), (0.0966, -0.5, 0.4856), (0.0966, -0.4009, 0.4856), (-1.614e-07, -0.5, 0.4952), (-1.614e-07, -0.4009, 0.4952), (-0.0966, -0.5, 0.4856), (-0.0966, -0.4009, 0.4856), (-0.1895, -0.5, 0.4575), (-0.1895, -0.4009, 0.4575), (-0.2751, -0.5, 0.4117), (-0.2751, -0.4009, 0.4117), (-0.3501, -0.5, 0.3501), (-0.3501, -0.4009, 0.3501), (-0.4117, -0.5, 0.2751), (-0.4117, -0.4009, 0.2751), (-0.4575, -0.5, 0.1895), (-0.4575, -0.4009, 0.1895), (-0.4856, -0.5, 0.0966), (-0.4856, -0.4009, 0.0966), (-0.4952, -0.5, -4.592e-07), (-0.4952, -0.4009, -4.635e-07), (-0.4856, -0.5, -0.0966), (-0.4856, -0.4009, -0.0966), (-0.4575, -0.5, -0.1895), (-0.4575, -0.4009, -0.1895), (-0.4117, -0.5, -0.2751), (-0.4117, -0.4009, -0.2751), (-0.3501, -0.5, -0.3501), (-0.3501, -0.4009, -0.3501), (-0.2751, -0.5, -0.4117), (-0.2751, -0.4009, -0.4117), (-0.1895, -0.5, -0.4575), (-0.1895, -0.4009, -0.4575), (-0.0966, -0.5, -0.4856), (-0.0966, -0.4009, -0.4856), (-9.09e-11, -0.4009, -0.4952), (8.634e-09, -0.3832, -0.3911), (0.07631, -0.3832, -0.3836), (0.1497, -0.3832, -0.3614), (0.2173, -0.3832, -0.3252), (0.2766, -0.3832, -0.2766), (0.3252, -0.3832, -0.2173), (0.3614, -0.3832, -0.1497), (0.3836, -0.3832, -0.07631), (0.3911, -0.3832, -4.837e-08), (0.3836, -0.3832, 0.07631), (0.3614, -0.3832, 0.1497), (0.3252, -0.3832, 0.2173), (0.2766, -0.3832, 0.2766), (0.2173, -0.3832, 0.3252), (0.1497, -0.3832, 0.3614), (0.07631, -0.3832, 0.3836), (-1.188e-07, -0.3832, 0.3911), (-0.07631, -0.3832, 0.3836), (-0.1497, -0.3832, 0.3614), (-0.2173, -0.3832, 0.3252), (-0.2766, -0.3832, 0.2766), (-0.3252, -0.3832, 0.2173), (-0.3614, -0.3832, 0.1497), (-0.3836, -0.3832, 0.07631), (-0.3911, -0.3832, -3.965e-07), (-0.3836, -0.3832, -0.07631), (-0.3614, -0.3832, -0.1497), (-0.3252, -0.3832, -0.2173), (-0.2766, -0.3832, -0.2766), (-0.2173, -0.3832, -0.3252), (-0.1497, -0.3832, -0.3614), (-0.07631, -0.3832, -0.3836), (0.4411, -0.4039, -0.04053), (0.4411, -0.3798, -0.04053), (0.4762, -0.4039, -0.02026), (0.4762, -0.3798, -0.02026), (0.4762, -0.4039, 0.02026), (0.4762, -0.3798, 0.02026), (0.4411, -0.4039, 0.04053), (0.4411, -0.3798, 0.04053), (0.406, -0.4039, 0.02026), (0.406, -0.3798, 0.02026), (0.406, -0.4039, -0.02026), (0.406, -0.3798, -0.02026), (0.1855, -0.4039, -0.4023), (0.1855, -0.3798, -0.4023), (0.2205, -0.4039, -0.4225), (0.2205, -0.3798, -0.4225), (0.2556, -0.4039, -0.4023), (0.2556, -0.3798, -0.4023), (0.2556, -0.4039, -0.3617), (0.2556, -0.3798, -0.3617), (0.2205, -0.4039, -0.3415), (0.2205, -0.3798, -0.3415), (0.1855, -0.4039, -0.3617), (0.1855, -0.3798, -0.3617), (-0.2556, -0.4039, -0.3617), (-0.2556, -0.3798, -0.3617), (-0.2556, -0.4039, -0.4023), (-0.2556, -0.3798, -0.4023), (-0.2205, -0.4039, -0.4225), (-0.2205, -0.3798, -0.4225), (-0.1855, -0.4039, -0.4023), (-0.1855, -0.3798, -0.4023), (-0.1855, -0.4039, -0.3617), (-0.1855, -0.3798, -0.3617), (-0.2205, -0.4039, -0.3415), (-0.2205, -0.3798, -0.3415), (-0.4411, -0.4039, 0.04053), (-0.4411, -0.3798, 0.04053), (-0.4762, -0.4039, 0.02026), (-0.4762, -0.3798, 0.02026), (-0.4762, -0.4039, -0.02026), (-0.4762, -0.3798, -0.02026), (-0.4411, -0.4039, -0.04053), (-0.4411, -0.3798, -0.04053), (-0.406, -0.4039, -0.02026), (-0.406, -0.3798, -0.02026), (-0.406, -0.4039, 0.02026), (-0.406, -0.3798, 0.02026), (-0.1855, -0.4039, 0.4023), (-0.1855, -0.3798, 0.4023), (-0.2205, -0.4039, 0.4225), (-0.2205, -0.3798, 0.4225), (-0.2556, -0.4039, 0.4023), (-0.2556, -0.3798, 0.4023), (-0.2556, -0.4039, 0.3617), (-0.2556, -0.3798, 0.3617), (-0.2205, -0.4039, 0.3415), (-0.2205, -0.3798, 0.3415), (-0.1855, -0.4039, 0.3617), (-0.1855, -0.3798, 0.3617), (0.2556, -0.4039, 0.3617), (0.2556, -0.3798, 0.3617), (0.2556, -0.4039, 0.4023), (0.2556, -0.3798, 0.4023), (0.2205, -0.4039, 0.4225), (0.2205, -0.3798, 0.4225), (0.1855, -0.4039, 0.4023), (0.1855, -0.3798, 0.4023), (0.1855, -0.4039, 0.3617), (0.1855, -0.3798, 0.3617), (0.2205, -0.4039, 0.3415), (0.2205, -0.3798, 0.3415), (-0.4843, -0.4009, -4.565e-07), (-0.475, -0.4009, -0.09449), (-0.4475, -0.4009, -0.1854), (-0.4027, -0.4009, -0.2691), (0.09449, -0.4009, -0.475), (-0.3425, -0.4009, -0.3425), (0.1854, -0.4009, -0.4475), (-0.2691, -0.4009, -0.4027), (0.2691, -0.4009, -0.4027), (-0.1854, -0.4009, -0.4475), (0.3425, -0.4009, -0.3425), (-0.09449, -0.4009, -0.475), (8.162e-10, -0.4009, -0.4843), (0.4027, -0.4009, -0.2691), (0.4475, -0.4009, -0.1854), (0.475, -0.4009, -0.09449), (-0.475, -0.4009, 0.09449), (-0.4475, -0.4009, 0.1854), (-0.4027, -0.4009, 0.2691), (-0.3425, -0.4009, 0.3425), (-0.2691, -0.4009, 0.4027), (-0.1854, -0.4009, 0.4475), (-0.09449, -0.4009, 0.475), (-1.57e-07, -0.4009, 0.4843), (0.09449, -0.4009, 0.475), (0.1854, -0.4009, 0.4475), (0.2691, -0.4009, 0.4027), (0.3425, -0.4009, 0.3425), (0.4027, -0.4009, 0.2691), (0.4475, -0.4009, 0.1854), (0.475, -0.4009, 0.09449), (0.4843, -0.4009, -2.536e-08), (0.0966, -0.4126, -0.4856), (0.1895, -0.4126, -0.4575), (0.2751, -0.4126, -0.4117), (0.3501, -0.4126, -0.3501), (0.4117, -0.4126, -0.2751), (0.4575, -0.4126, -0.1895), (0.4856, -0.4126, -0.0966), (0.4952, -0.4126, -2.227e-08), (0.4856, -0.4126, 0.0966), (0.4575, -0.4126, 0.1895), (0.4117, -0.4126, 0.2751), (0.3501, -0.4126, 0.3501), (0.2751, -0.4126, 0.4117), (0.1895, -0.4126, 0.4575), (0.0966, -0.4126, 0.4856), (-1.614e-07, -0.4126, 0.4952), (-0.0966, -0.4126, 0.4856), (-0.1895, -0.4126, 0.4575), (-0.2751, -0.4126, 0.4117), (-0.3501, -0.4126, 0.3501), (-0.4117, -0.4126, 0.2751), (-0.4575, -0.4126, 0.1895), (-0.4856, -0.4126, 0.0966), (-0.4952, -0.4126, -4.63e-07), (-0.4856, -0.4126, -0.0966), (-0.4575, -0.4126, -0.1895), (-0.4117, -0.4126, -0.2751), (-0.3501, -0.4126, -0.3501), (-0.2751, -0.4126, -0.4117), (-0.1895, -0.4126, -0.4575), (-0.0966, -0.4126, -0.4856), (-9.09e-11, -0.4126, -0.4952), (-0.4008, -0.4009, -4.021e-07), (-0.3931, -0.4009, -0.0782), (-0.3703, -0.4009, -0.1534), (-0.3333, -0.4009, -0.2227), (0.0782, -0.4009, -0.3931), (-0.2834, -0.4009, -0.2834), (0.1534, -0.4009, -0.3703), (-0.2227, -0.4009, -0.3333), (0.2227, -0.4009, -0.3333), (-0.1534, -0.4009, -0.3703), (0.2834, -0.4009, -0.2834), (-0.0782, -0.4009, -0.3931), (0.3333, -0.4009, -0.2227), (0.3703, -0.4009, -0.1534), (-0.3931, -0.4009, 0.0782), (-0.3703, -0.4009, 0.1534), (-0.3333, -0.4009, 0.2227), (-0.2834, -0.4009, 0.2834), (-0.2227, -0.4009, 0.3333), (-0.1534, -0.4009, 0.3703), (-0.0782, -0.4009, 0.3931), (-1.228e-07, -0.4009, 0.4008), (0.0782, -0.4009, 0.3931), (0.1534, -0.4009, 0.3703), (0.2227, -0.4009, 0.3333), (0.2834, -0.4009, 0.2834), (0.3333, -0.4009, 0.2227), (0.3703, -0.4009, 0.1534), (0.3931, -0.4009, 0.0782), (0.4008, -0.4009, -4.529e-08), (7.823e-09, -0.4009, -0.4008), (0.3931, -0.4009, -0.0782)], [], [(128, 0, 1, 129), (129, 1, 2, 130), (130, 2, 3, 131), (131, 3, 4, 132), (132, 4, 5, 133), (133, 5, 6, 134), (134, 6, 7, 135), (135, 7, 8, 136), (136, 8, 9, 137), (137, 9, 10, 138), (138, 10, 11, 139), (139, 11, 12, 140), (140, 12, 13, 141), (141, 13, 14, 142), (142, 14, 15, 143), (143, 15, 16, 144), (144, 16, 17, 145), (145, 17, 18, 146), (146, 18, 19, 147), (147, 19, 20, 148), (148, 20, 21, 149), (149, 21, 22, 150), (150, 22, 23, 151), (151, 23, 24, 152), (152, 24, 25, 153), (153, 25, 26, 154), (154, 26, 27, 155), (155, 27, 28, 156), (156, 28, 29, 157), (157, 29, 30, 158), (158, 30, 31, 159), (159, 31, 0, 128), (249, 248, 110, 108), (248, 232, 112, 110), (232, 233, 114, 112), (233, 234, 116, 114), (234, 235, 118, 116), (244, 236, 66, 127), (235, 237, 120, 118), (236, 238, 68, 66), (237, 239, 122, 120), (238, 240, 70, 68), (239, 241, 124, 122), (240, 242, 72, 70), (241, 243, 126, 124), (242, 245, 74, 72), (243, 244, 127, 126), (245, 246, 76, 74), (246, 247, 78, 76), (294, 126, 127, 295), (293, 124, 126, 294), (292, 122, 124, 293), (291, 120, 122, 292), (290, 118, 120, 291), (289, 116, 118, 290), (288, 114, 116, 289), (287, 112, 114, 288), (286, 110, 112, 287), (285, 108, 110, 286), (284, 106, 108, 285), (283, 104, 106, 284), (282, 102, 104, 283), (281, 100, 102, 282), (280, 98, 100, 281), (279, 96, 98, 280), (278, 94, 96, 279), (277, 92, 94, 278), (276, 90, 92, 277), (275, 88, 90, 276), (274, 86, 88, 275), (273, 84, 86, 274), (272, 82, 84, 273), (271, 80, 82, 272), (270, 78, 80, 271), (269, 76, 78, 270), (268, 74, 76, 269), (267, 72, 74, 268), (266, 70, 72, 267), (265, 68, 70, 266), (264, 66, 68, 265), (295, 127, 66, 264), (250, 249, 108, 106), (251, 250, 106, 104), (252, 251, 104, 102), (253, 252, 102, 100), (254, 253, 100, 98), (255, 254, 98, 96), (256, 255, 96, 94), (257, 256, 94, 92), (258, 257, 92, 90), (259, 258, 90, 88), (260, 259, 88, 86), (261, 260, 86, 84), (262, 261, 84, 82), (263, 262, 82, 80), (247, 263, 80, 78), (63, 159, 128, 32), (62, 158, 159, 63), (61, 157, 158, 62), (60, 156, 157, 61), (59, 155, 156, 60), (58, 154, 155, 59), (57, 153, 154, 58), (56, 152, 153, 57), (55, 151, 152, 56), (54, 150, 151, 55), (53, 149, 150, 54), (52, 148, 149, 53), (51, 147, 148, 52), (50, 146, 147, 51), (49, 145, 146, 50), (48, 144, 145, 49), (47, 143, 144, 48), (46, 142, 143, 47), (45, 141, 142, 46), (44, 140, 141, 45), (43, 139, 140, 44), (42, 138, 139, 43), (41, 137, 138, 42), (40, 136, 137, 41), (39, 135, 136, 40), (38, 134, 135, 39), (37, 133, 134, 38), (36, 132, 133, 37), (35, 131, 132, 36), (34, 130, 131, 35), (33, 129, 130, 34), (32, 128, 129, 33), (160, 161, 163, 162), (162, 163, 165, 164), (164, 165, 167, 166), (166, 167, 169, 168), (163, 161, 171, 169, 167, 165), (168, 169, 171, 170), (170, 171, 161, 160), (172, 173, 175, 174), (174, 175, 177, 176), (176, 177, 179, 178), (178, 179, 181, 180), (175, 173, 183, 181, 179, 177), (180, 181, 183, 182), (182, 183, 173, 172), (184, 185, 187, 186), (186, 187, 189, 188), (188, 189, 191, 190), (190, 191, 193, 192), (187, 185, 195, 193, 191, 189), (192, 193, 195, 194), (194, 195, 185, 184), (196, 197, 199, 198), (198, 199, 201, 200), (200, 201, 203, 202), (202, 203, 205, 204), (199, 197, 207, 205, 203, 201), (204, 205, 207, 206), (206, 207, 197, 196), (208, 209, 211, 210), (210, 211, 213, 212), (212, 213, 215, 214), (214, 215, 217, 216), (211, 209, 219, 217, 215, 213), (216, 217, 219, 218), (218, 219, 209, 208), (220, 221, 223, 222), (222, 223, 225, 224), (224, 225, 227, 226), (226, 227, 229, 228), (223, 221, 231, 229, 227, 225), (228, 229, 231, 230), (230, 231, 221, 220), (327, 325, 263, 247), (325, 324, 262, 263), (324, 323, 261, 262), (323, 322, 260, 261), (322, 321, 259, 260), (321, 320, 258, 259), (320, 319, 257, 258), (319, 318, 256, 257), (318, 317, 255, 256), (317, 316, 254, 255), (316, 315, 253, 254), (315, 314, 252, 253), (314, 313, 251, 252), (313, 312, 250, 251), (312, 311, 249, 250), (309, 327, 247, 246), (308, 309, 246, 245), (307, 326, 244, 243), (306, 308, 245, 242), (305, 307, 243, 241), (304, 306, 242, 240), (303, 305, 241, 239), (302, 304, 240, 238), (301, 303, 239, 237), (300, 302, 238, 236), (299, 301, 237, 235), (326, 300, 236, 244), (298, 299, 235, 234), (297, 298, 234, 233), (296, 297, 233, 232), (310, 296, 232, 248), (311, 310, 248, 249), (64, 295, 264, 65), (65, 264, 265, 67), (67, 265, 266, 69), (69, 266, 267, 71), (71, 267, 268, 73), (73, 268, 269, 75), (75, 269, 270, 77), (77, 270, 271, 79), (79, 271, 272, 81), (81, 272, 273, 83), (83, 273, 274, 85), (85, 274, 275, 87), (87, 275, 276, 89), (89, 276, 277, 91), (91, 277, 278, 93), (93, 278, 279, 95), (95, 279, 280, 97), (97, 280, 281, 99), (99, 281, 282, 101), (101, 282, 283, 103), (103, 283, 284, 105), (105, 284, 285, 107), (107, 285, 286, 109), (109, 286, 287, 111), (111, 287, 288, 113), (113, 288, 289, 115), (115, 289, 290, 117), (117, 290, 291, 119), (119, 291, 292, 121), (121, 292, 293, 123), (123, 293, 294, 125), (125, 294, 295, 64), (54, 55, 310, 311), (55, 56, 296, 310), (56, 57, 297, 296), (57, 58, 298, 297), (58, 59, 299, 298), (32, 33, 300, 326), (59, 60, 301, 299), (33, 34, 302, 300), (60, 61, 303, 301), (34, 35, 304, 302), (61, 62, 305, 303), (35, 36, 306, 304), (62, 63, 307, 305), (36, 37, 308, 306), (63, 32, 326, 307), (37, 38, 309, 308), (38, 39, 327, 309), (53, 54, 311, 312), (52, 53, 312, 313), (51, 52, 313, 314), (50, 51, 314, 315), (49, 50, 315, 316), (48, 49, 316, 317), (47, 48, 317, 318), (46, 47, 318, 319), (45, 46, 319, 320), (44, 45, 320, 321), (43, 44, 321, 322), (42, 43, 322, 323), (41, 42, 323, 324), (40, 41, 324, 325), (39, 40, 325, 327)])
me_cylinder.polygons.foreach_set('use_smooth', [1, 1, 1, 1, 1, 1, 1, 1, 1, 1, 1, 1, 1, 1, 1, 1, 1, 1, 1, 1, 1, 1, 1, 1, 1, 1, 1, 1, 1, 1, 1, 1, 1, 1, 1, 1, 1, 1, 1, 1, 1, 1, 1, 1, 1, 1, 1, 1, 1, 1, 1, 1, 1, 1, 1, 1, 1, 1, 1, 1, 1, 1, 1, 1, 1, 1, 1, 1, 1, 1, 1, 1, 1, 1, 1, 1, 1, 1, 1, 1, 1, 1, 1, 1, 1, 1, 1, 1, 1, 1, 1, 1, 1, 1, 1, 1, 1, 1, 1, 1, 1, 1, 1, 1, 1, 1, 1, 1, 1, 1, 1, 1, 1, 1, 1, 1, 1, 1, 1, 1, 1, 1, 1, 1, 1, 1, 1, 1, 0, 0, 0, 0, 0, 0, 0, 0, 0, 0, 0, 0, 0, 0, 0, 0, 0, 0, 0, 0, 0, 0, 0, 0, 0, 0, 0, 0, 0, 0, 0, 0, 0, 0, 0, 0, 0, 0, 0, 0, 0, 0, 1, 1, 1, 1, 1, 1, 1, 1, 1, 1, 1, 1, 1, 1, 1, 1, 1, 1, 1, 1, 1, 1, 1, 1, 1, 1, 1, 1, 1, 1, 1, 1, 1, 1, 1, 1, 1, 1, 1, 1, 1, 1, 1, 1, 1, 1, 1, 1, 1, 1, 1, 1, 1, 1, 1, 1, 1, 1, 1, 1, 1, 1, 1, 1, 1, 1, 1, 1, 1, 1, 1, 1, 1, 1, 1, 1, 1, 1, 1, 1, 1, 1, 1, 1, 1, 1, 1, 1, 1, 1, 1, 1, 1, 1, 1, 1])
me_cylinder.use_remesh_preserve_volume = False
me_cylinder.use_remesh_preserve_attributes = False
me_cylinder.use_mirror_vertex_groups = False
me_cylinder.update()

# ---- objects
ob_pipe = bpy.data.objects.new('Pipe', me_cylinder_003)
ob_pipecorner = bpy.data.objects.new('PipeCorner', me_cylinder_002)
ob_pipewvalve = bpy.data.objects.new('PipeWValve', me_cylinder_001)
ob_pipeend = bpy.data.objects.new('PipeEnd', me_cylinder)

# ---- transforms, parenting, visibility, modifiers, constraints
ob_pipe.location = (0.0, 0.0, 0.0)
ob_pipe.rotation_euler = (1.571, 0.0, 0.0)
ob_pipe.lineart.crease_threshold = 0.0
ob_pipecorner.location = (0.0, 0.0, 0.0)
ob_pipecorner.rotation_euler = (1.571, 0.0, 0.0)
ob_pipecorner.lineart.crease_threshold = 0.0
ob_pipewvalve.location = (0.0, 0.0, 0.0)
ob_pipewvalve.rotation_euler = (1.571, 0.0, 0.0)
ob_pipewvalve.lineart.crease_threshold = 0.0
ob_pipeend.location = (0.0, 0.0, 0.0)
ob_pipeend.rotation_euler = (1.571, 0.0, 0.0)
ob_pipeend.lineart.crease_threshold = 0.0

# ---- collection membership
col_collection_1.objects.link(ob_pipe)
col_collection_1.objects.link(ob_pipecorner)
col_collection_1.objects.link(ob_pipewvalve)
col_collection_1.objects.link(ob_pipeend)

# ---- scene / render settings (as saved in the file)
scene.frame_start = 1; scene.frame_end = 250; scene.frame_set(1)
scene.render.engine = 'BLENDER_EEVEE_NEXT'
scene.render.resolution_percentage = 50
scene.render.dither_intensity = 0.0
scene.cycles.use_denoising = False
scene.cycles.samples = 128
scene.cycles.sampling_pattern = 'TABULATED_SOBOL'
scene.cycles.use_adaptive_sampling = False
scene.cycles.use_light_tree = False
scene.cycles.blur_glossy = 0.0
scene.cycles.sample_clamp_indirect = 0.0
scene.view_settings.view_transform = 'Standard'
bpy.context.view_layer.update()

# ---- added for rendering (the .blend has no active camera and no usable light): camera, sun
cam_auto = bpy.data.cameras.new('AutoCamera')
cam_auto.lens = 50.0
cam_auto.sensor_width = 36.0
cam_auto.clip_end = 1000.0
ob_auto_camera = bpy.data.objects.new('AutoCamera', cam_auto)
scene.collection.objects.link(ob_auto_camera)
ob_auto_camera.location = (1.59673, -1.91546, 1.27738)
ob_auto_camera.rotation_euler = (1.09748, -7.21219e-08, 0.694738)
scene.camera = ob_auto_camera
light_auto_sun = bpy.data.lights.new('AutoSun', 'SUN')
light_auto_sun.energy = 3.0
light_auto_sun.angle = 0.0523599
ob_auto_sun = bpy.data.objects.new('AutoSun', light_auto_sun)
scene.collection.objects.link(ob_auto_sun)
ob_auto_sun.rotation_euler = (0.872665, 0.174533, 0.523599)
bpy.context.view_layer.update()
